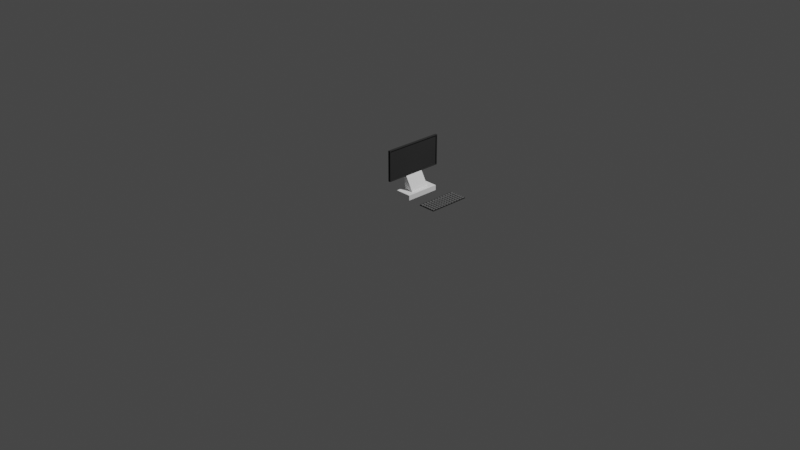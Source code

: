 # Source: computer.blend  (saved by Blender 2.92.15; exported with 4.5.12 LTS)
import bpy
from mathutils import Matrix  # noqa: F401  (used for matrix-valued properties, if any)

bpy.ops.wm.read_factory_settings(use_empty=True)
scene = bpy.context.scene
scene.name = 'Scene'

# ---- collections
col_collection = bpy.data.collections.new('Collection'); scene.collection.children.link(col_collection)

# ---- materials (node trees are filled in below, after node groups)
mat_material_001 = bpy.data.materials.new('Material.001')
mat_material_001.alpha_threshold = 0.0
mat_material_001.use_transparent_shadow = False
mat_material_001.diffuse_color = (0.9998, 0.9998, 0.9998, 1.0)
mat_material_001.roughness = 0.5
mat_material_001.line_color = (0.0, 0.0, 0.0, 1.0)
mat_light_black = bpy.data.materials.new('light black')
mat_light_black.alpha_threshold = 0.0
mat_light_black.use_transparent_shadow = False
mat_light_black.roughness = 0.5
mat_black = bpy.data.materials.new('Black')
mat_black.alpha_threshold = 0.0
mat_black.use_transparent_shadow = False
mat_black.roughness = 0.5
mat_dark_white = bpy.data.materials.new('Dark white')
mat_dark_white.alpha_threshold = 0.0
mat_dark_white.use_transparent_shadow = False
mat_dark_white.roughness = 0.5

# ---- material node trees
mat_light_black.use_nodes = True; mat_light_black.node_tree.nodes.clear()
_N = mat_light_black.node_tree.nodes; _L = mat_light_black.node_tree.links
n0 = _N.new('ShaderNodeOutputMaterial'); n0.name = 'Material Output'; n0.location = (300, 300)
n1 = _N.new('ShaderNodeBsdfDiffuse'); n1.name = 'Diffuse BSDF'; n1.location = (10, 300)
n1.inputs[0].default_value = (0.03967, 0.03967, 0.03967, 1.0)
_L.new(n1.outputs[0], n0.inputs[0])
n0.is_active_output = True
mat_black.use_nodes = True; mat_black.node_tree.nodes.clear()
_N = mat_black.node_tree.nodes; _L = mat_black.node_tree.links
n0 = _N.new('ShaderNodeOutputMaterial'); n0.name = 'Material Output'; n0.location = (300, 300)
n1 = _N.new('ShaderNodeBsdfDiffuse'); n1.name = 'Diffuse BSDF'; n1.location = (10, 300)
n1.inputs[0].default_value = (0.009017, 0.009017, 0.009017, 1.0)
_L.new(n1.outputs[0], n0.inputs[0])
n0.is_active_output = True
mat_dark_white.use_nodes = True; mat_dark_white.node_tree.nodes.clear()
_N = mat_dark_white.node_tree.nodes; _L = mat_dark_white.node_tree.links
n0 = _N.new('ShaderNodeOutputMaterial'); n0.name = 'Material Output'; n0.location = (300, 300)
n1 = _N.new('ShaderNodeBsdfDiffuse'); n1.name = 'Diffuse BSDF'; n1.location = (10, 300)
n1.inputs[0].default_value = (0.1303, 0.1303, 0.1303, 1.0)
_L.new(n1.outputs[0], n0.inputs[0])
n0.is_active_output = True

# ---- world
world_world = bpy.data.worlds.new('World'); scene.world = world_world
world_world.use_nodes = True; world_world.node_tree.nodes.clear()
_N = world_world.node_tree.nodes; _L = world_world.node_tree.links
n0 = _N.new('ShaderNodeOutputWorld'); n0.name = 'World Output'; n0.location = (300, 300)
n1 = _N.new('ShaderNodeBackground'); n1.name = 'Background'; n1.location = (10, 300)
n1.inputs[0].default_value = (0.05088, 0.05088, 0.05088, 1.0)
_L.new(n1.outputs[0], n0.inputs[0])
n0.is_active_output = True
world_world.color = (0.05088, 0.05088, 0.05088)
world_world.use_sun_shadow = False
world_world.sun_shadow_jitter_overblur = 0.0

# ---- cameras
cam_camera = bpy.data.cameras.new('Camera')
cam_camera.clip_end = 100.0
cam_camera.ortho_scale = 7.314

# ---- lights
light_light = bpy.data.lights.new('Light', 'POINT')
light_light.transmission_factor = 0.0
light_light.energy = 1000.0
light_light.shadow_soft_size = 0.1
light_light.shadow_maximum_resolution = 0.006
light_light.use_absolute_resolution = True

# ---- meshes
me_cube_003 = bpy.data.meshes.new('Cube.003')
me_cube_003.from_pydata([(-1.0, -1.0, -1.0), (-1.0, -1.0, 1.0), (-1.0, 1.0, -1.0), (-1.0, 1.0, 1.0), (1.0, -1.0, -1.0), (1.0, -1.0, 1.0), (1.0, 1.0, -1.0), (1.0, 1.0, 1.0), (-0.5714, -0.5714, 1.0), (-0.5714, 0.5714, 1.0), (0.5714, -0.5714, 1.0), (0.5714, 0.5714, 1.0), (-0.5714, 0.4202, 6.474), (-0.5714, 0.7118, 6.474), (0.5714, 0.4202, 6.474), (0.5714, 0.7118, 6.474), (-1.704, 0.4202, 6.732), (-1.754, 0.7118, 6.474), (1.695, 0.4202, 6.732), (1.746, 0.7118, 6.474), (-1.704, 0.4202, 18.27), (-1.754, 0.7118, 18.53), (1.695, 0.4202, 18.27), (1.746, 0.7118, 18.53), (1.746, 0.4202, 6.474), (-1.754, 0.4202, 6.474), (1.746, 0.4202, 18.53), (-1.754, 0.4202, 18.53), (1.695, 0.5142, 6.732), (-1.704, 0.5142, 6.732), (1.695, 0.5142, 18.27), (-1.704, 0.5142, 18.27)], [], [(0, 1, 3, 2), (2, 3, 7, 6), (6, 7, 5, 4), (4, 5, 1, 0), (2, 6, 4, 0), (1, 5, 10, 8), (8, 10, 14, 12), (5, 7, 11, 10), (7, 3, 9, 11), (3, 1, 8, 9), (15, 13, 17, 19), (9, 8, 12, 13), (11, 9, 13, 15), (10, 11, 15, 14), (19, 17, 21, 23), (14, 15, 19, 24), (12, 14, 24, 25), (13, 12, 25, 17), (23, 21, 27, 26), (24, 19, 23, 26), (22, 20, 31, 30), (17, 25, 27, 21), (18, 16, 25, 24), (20, 22, 26, 27), (22, 18, 24, 26), (16, 20, 27, 25), (29, 28, 30, 31), (18, 22, 30, 28), (20, 16, 29, 31), (16, 18, 28, 29)])
me_cube_003.polygons.foreach_set('material_index', [0, 0, 0, 0, 0, 0, 0, 0, 0, 0, 0, 0, 0, 0, 1, 1, 0, 1, 1, 1, 1, 1, 1, 1, 1, 1, 1, 1, 1, 1])
me_cube_003.materials.append(mat_material_001)
me_cube_003.materials.append(mat_light_black)
me_cube_003.use_remesh_preserve_volume = False
me_cube_003.use_remesh_preserve_attributes = False
me_cube_003.use_mirror_vertex_groups = False
me_cube_003.update()
me_plane = bpy.data.meshes.new('Plane')
me_plane.from_pydata([(-1.0, -1.0, 0.0), (1.0, -1.0, 0.0), (-1.0, 1.0, 0.0), (1.0, 1.0, 0.0), (-1.0, 0.8333, 0.0), (-1.0, 0.6667, 0.0), (-1.0, 0.5, 0.0), (-1.0, 0.3333, 0.0), (-1.0, 0.1667, 0.0), (-1.0, -7.451e-08, 0.0), (-1.0, -0.1667, 0.0), (-1.0, -0.3333, 0.0), (-1.0, -0.5, 0.0), (-1.0, -0.6667, 0.0), (-1.0, -0.8333, 0.0), (1.0, -0.8333, 0.0), (1.0, -0.6667, 0.0), (1.0, -0.5, 0.0), (1.0, -0.3333, 0.0), (1.0, -0.1667, 0.0), (1.0, 7.451e-08, 0.0), (1.0, 0.1667, 0.0), (1.0, 0.3333, 0.0), (1.0, 0.5, 0.0), (1.0, 0.6667, 0.0), (1.0, 0.8333, 0.0), (-0.622, -1.0, 0.0), (-0.2886, -1.0, 0.0), (0.04472, -1.0, 0.0), (0.378, -1.0, 0.0), (0.7114, -1.0, 0.0), (0.7114, 1.0, 0.0), (0.378, 1.0, 0.0), (0.04472, 1.0, 0.0), (-0.2886, 1.0, 0.0), (-0.622, 1.0, 0.0), (0.7671, 0.8551, 0.0), (0.9443, 0.8551, 0.0), (0.9443, 0.9783, 0.0), (0.7671, 0.9783, 0.0), (0.7671, -0.9783, 0.0), (0.9443, -0.9783, 0.0), (0.9443, -0.8551, 0.0), (0.7671, -0.8551, 0.0), (0.7671, -0.8116, 0.0), (0.9443, -0.8116, 0.0), (0.9443, -0.6884, 0.0), (0.7671, -0.6884, 0.0), (0.7671, -0.6449, 0.0), (0.9443, -0.6449, 0.0), (0.9443, -0.5217, 0.0), (0.7671, -0.5217, 0.0), (0.7671, -0.4783, 0.0), (0.9443, -0.4783, 0.0), (0.9443, -0.3551, 0.0), (0.7671, -0.3551, 0.0), (0.7671, -0.3116, 0.0), (0.9443, -0.3116, 0.0), (0.9443, -0.1884, 0.0), (0.7671, -0.1884, 0.0), (0.7671, -0.1449, 0.0), (0.9443, -0.1449, 0.0), (0.9443, -0.02172, 0.0), (0.7671, -0.02172, 0.0), (0.7671, 0.02172, 0.0), (0.9443, 0.02172, 0.0), (0.9443, 0.1449, 0.0), (0.7671, 0.1449, 0.0), (0.7671, 0.1884, 0.0), (0.9443, 0.1884, 0.0), (0.9443, 0.3116, 0.0), (0.7671, 0.3116, 0.0), (0.7671, 0.3551, 0.0), (0.9443, 0.3551, 0.0), (0.9443, 0.4783, 0.0), (0.7671, 0.4783, 0.0), (0.7671, 0.5217, 0.0), (0.9443, 0.5217, 0.0), (0.9443, 0.6449, 0.0), (0.7671, 0.6449, 0.0), (0.7671, 0.6884, 0.0), (0.9443, 0.6884, 0.0), (0.9443, 0.8116, 0.0), (0.7671, 0.8116, 0.0), (-0.9319, 0.6884, 0.0), (-0.69, 0.6884, 0.0), (-0.69, 0.8116, 0.0), (-0.9319, 0.8116, 0.0), (-0.5601, 0.6884, 0.0), (-0.3505, 0.6884, 0.0), (-0.3505, 0.8116, 0.0), (-0.5601, 0.8116, 0.0), (-0.2267, 0.6884, 0.0), (-0.01716, 0.6884, 0.0), (-0.01716, 0.8116, 0.0), (-0.2267, 0.8116, 0.0), (0.1066, 0.6884, 0.0), (0.3162, 0.6884, 0.0), (0.3162, 0.8116, 0.0), (0.1066, 0.8116, 0.0), (0.4399, 0.6884, 0.0), (0.6495, 0.6884, 0.0), (0.6495, 0.8116, 0.0), (0.4399, 0.8116, 0.0), (-0.9319, 0.5217, 0.0), (-0.69, 0.5217, 0.0), (-0.69, 0.6449, 0.0), (-0.9319, 0.6449, 0.0), (-0.5601, 0.5217, 0.0), (-0.3505, 0.5217, 0.0), (-0.3505, 0.6449, 0.0), (-0.5601, 0.6449, 0.0), (-0.2267, 0.5217, 0.0), (-0.01716, 0.5217, 0.0), (-0.01716, 0.6449, 0.0), (-0.2267, 0.6449, 0.0), (0.1066, 0.5217, 0.0), (0.3162, 0.5217, 0.0), (0.3162, 0.6449, 0.0), (0.1066, 0.6449, 0.0), (0.4399, 0.5217, 0.0), (0.6495, 0.5217, 0.0), (0.6495, 0.6449, 0.0), (0.4399, 0.6449, 0.0), (-0.9319, 0.3551, 0.0), (-0.69, 0.3551, 0.0), (-0.69, 0.4783, 0.0), (-0.9319, 0.4783, 0.0), (-0.5601, 0.3551, 0.0), (-0.3505, 0.3551, 0.0), (-0.3505, 0.4783, 0.0), (-0.5601, 0.4783, 0.0), (-0.2267, 0.3551, 0.0), (-0.01716, 0.3551, 0.0), (-0.01716, 0.4783, 0.0), (-0.2267, 0.4783, 0.0), (0.1066, 0.3551, 0.0), (0.3162, 0.3551, 0.0), (0.3162, 0.4783, 0.0), (0.1066, 0.4783, 0.0), (0.4399, 0.3551, 0.0), (0.6495, 0.3551, 0.0), (0.6495, 0.4783, 0.0), (0.4399, 0.4783, 0.0), (-0.9319, 0.1884, 0.0), (-0.69, 0.1884, 0.0), (-0.69, 0.3116, 0.0), (-0.9319, 0.3116, 0.0), (-0.5601, 0.1884, 0.0), (-0.3505, 0.1884, 0.0), (-0.3505, 0.3116, 0.0), (-0.5601, 0.3116, 0.0), (-0.2267, 0.1884, 0.0), (-0.01716, 0.1884, 0.0), (-0.01716, 0.3116, 0.0), (-0.2267, 0.3116, 0.0), (0.1066, 0.1884, 0.0), (0.3162, 0.1884, 0.0), (0.3162, 0.3116, 0.0), (0.1066, 0.3116, 0.0), (0.4399, 0.1884, 0.0), (0.6495, 0.1884, 0.0), (0.6495, 0.3116, 0.0), (0.4399, 0.3116, 0.0), (-0.9319, 0.02172, 0.0), (-0.69, 0.02172, 0.0), (-0.69, 0.1449, 0.0), (-0.9319, 0.1449, 0.0), (-0.5601, 0.02172, 0.0), (-0.3505, 0.02172, 0.0), (-0.3505, 0.1449, 0.0), (-0.5601, 0.1449, 0.0), (-0.2267, 0.02172, 0.0), (-0.01716, 0.02172, 0.0), (-0.01716, 0.1449, 0.0), (-0.2267, 0.1449, 0.0), (0.1066, 0.02172, 0.0), (0.3162, 0.02172, 0.0), (0.3162, 0.1449, 0.0), (0.1066, 0.1449, 0.0), (0.4399, 0.02172, 0.0), (0.6495, 0.02172, 0.0), (0.6495, 0.1449, 0.0), (0.4399, 0.1449, 0.0), (-0.9319, -0.1449, 0.0), (-0.69, -0.1449, 0.0), (-0.69, -0.02172, 0.0), (-0.9319, -0.02172, 0.0), (-0.5601, -0.1449, 0.0), (-0.3505, -0.1449, 0.0), (-0.3505, -0.02172, 0.0), (-0.5601, -0.02172, 0.0), (-0.2267, -0.1449, 0.0), (-0.01716, -0.1449, 0.0), (-0.01716, -0.02172, 0.0), (-0.2267, -0.02172, 0.0), (0.1066, -0.1449, 0.0), (0.3162, -0.1449, 0.0), (0.3162, -0.02172, 0.0), (0.1066, -0.02172, 0.0), (0.4399, -0.1449, 0.0), (0.6495, -0.1449, 0.0), (0.6495, -0.02172, 0.0), (0.4399, -0.02172, 0.0), (-0.9319, -0.3116, 0.0), (-0.69, -0.3116, 0.0), (-0.69, -0.1884, 0.0), (-0.9319, -0.1884, 0.0), (-0.5601, -0.3116, 0.0), (-0.3505, -0.3116, 0.0), (-0.3505, -0.1884, 0.0), (-0.5601, -0.1884, 0.0), (-0.2267, -0.3116, 0.0), (-0.01716, -0.3116, 0.0), (-0.01716, -0.1884, 0.0), (-0.2267, -0.1884, 0.0), (0.1066, -0.3116, 0.0), (0.3162, -0.3116, 0.0), (0.3162, -0.1884, 0.0), (0.1066, -0.1884, 0.0), (0.4399, -0.3116, 0.0), (0.6495, -0.3116, 0.0), (0.6495, -0.1884, 0.0), (0.4399, -0.1884, 0.0), (-0.9319, -0.4783, 0.0), (-0.69, -0.4783, 0.0), (-0.69, -0.3551, 0.0), (-0.9319, -0.3551, 0.0), (-0.5601, -0.4783, 0.0), (-0.3505, -0.4783, 0.0), (-0.3505, -0.3551, 0.0), (-0.5601, -0.3551, 0.0), (-0.2267, -0.4783, 0.0), (-0.01716, -0.4783, 0.0), (-0.01716, -0.3551, 0.0), (-0.2267, -0.3551, 0.0), (0.1066, -0.4783, 0.0), (0.3162, -0.4783, 0.0), (0.3162, -0.3551, 0.0), (0.1066, -0.3551, 0.0), (0.4399, -0.4783, 0.0), (0.6495, -0.4783, 0.0), (0.6495, -0.3551, 0.0), (0.4399, -0.3551, 0.0), (-0.9319, -0.6449, 0.0), (-0.69, -0.6449, 0.0), (-0.69, -0.5217, 0.0), (-0.9319, -0.5217, 0.0), (-0.5601, -0.6449, 0.0), (-0.3505, -0.6449, 0.0), (-0.3505, -0.5217, 0.0), (-0.5601, -0.5217, 0.0), (-0.2267, -0.6449, 0.0), (-0.01716, -0.6449, 0.0), (-0.01716, -0.5217, 0.0), (-0.2267, -0.5217, 0.0), (0.1066, -0.6449, 0.0), (0.3162, -0.6449, 0.0), (0.3162, -0.5217, 0.0), (0.1066, -0.5217, 0.0), (0.4399, -0.6449, 0.0), (0.6495, -0.6449, 0.0), (0.6495, -0.5217, 0.0), (0.4399, -0.5217, 0.0), (-0.9319, -0.8116, 0.0), (-0.69, -0.8116, 0.0), (-0.69, -0.6884, 0.0), (-0.9319, -0.6884, 0.0), (-0.5601, -0.8116, 0.0), (-0.3505, -0.8116, 0.0), (-0.3505, -0.6884, 0.0), (-0.5601, -0.6884, 0.0), (-0.2267, -0.8116, 0.0), (-0.01716, -0.8116, 0.0), (-0.01716, -0.6884, 0.0), (-0.2267, -0.6884, 0.0), (0.1066, -0.8116, 0.0), (0.3162, -0.8116, 0.0), (0.3162, -0.6884, 0.0), (0.1066, -0.6884, 0.0), (0.4399, -0.8116, 0.0), (0.6495, -0.8116, 0.0), (0.6495, -0.6884, 0.0), (0.4399, -0.6884, 0.0), (-0.9319, -0.9783, 0.0), (-0.69, -0.9783, 0.0), (-0.69, -0.8551, 0.0), (-0.9319, -0.8551, 0.0), (-0.5601, -0.9783, 0.0), (-0.3505, -0.9783, 0.0), (-0.3505, -0.8551, 0.0), (-0.5601, -0.8551, 0.0), (-0.2267, -0.9783, 0.0), (-0.01716, -0.9783, 0.0), (-0.01716, -0.8551, 0.0), (-0.2267, -0.8551, 0.0), (0.1066, -0.9783, 0.0), (0.3162, -0.9783, 0.0), (0.3162, -0.8551, 0.0), (0.1066, -0.8551, 0.0), (0.4399, -0.9783, 0.0), (0.6495, -0.9783, 0.0), (0.6495, -0.8551, 0.0), (0.4399, -0.8551, 0.0), (-0.9319, 0.8551, 0.0), (-0.69, 0.8551, 0.0), (-0.69, 0.9783, 0.0), (-0.9319, 0.9783, 0.0), (-0.5601, 0.8551, 0.0), (-0.3505, 0.8551, 0.0), (-0.3505, 0.9783, 0.0), (-0.5601, 0.9783, 0.0), (-0.2267, 0.8551, 0.0), (-0.01716, 0.8551, 0.0), (-0.01716, 0.9783, 0.0), (-0.2267, 0.9783, 0.0), (0.1066, 0.8551, 0.0), (0.3162, 0.8551, 0.0), (0.3162, 0.9783, 0.0), (0.1066, 0.9783, 0.0), (0.4399, 0.8551, 0.0), (0.6495, 0.8551, 0.0), (0.6495, 0.9783, 0.0), (0.4399, 0.9783, 0.0), (-0.8906, -0.8551, 0.04805), (-0.8906, -0.9783, 0.04805), (0.7671, -0.9783, 0.04805), (0.9443, -0.9783, 0.04805), (0.9443, 0.8551, 0.04805), (0.9443, 0.9783, 0.04805), (-0.7313, 0.9783, 0.04805), (-0.8906, 0.9783, 0.04805), (-0.8906, 0.8551, 0.04805), (-0.8906, 0.8116, 0.04805), (-0.8906, 0.6884, 0.04805), (-0.8906, 0.6449, 0.04805), (-0.8906, 0.5217, 0.04805), (-0.8906, 0.4783, 0.04805), (-0.8906, 0.3551, 0.04805), (-0.8906, 0.3116, 0.04805), (-0.8906, 0.1884, 0.04805), (-0.8906, 0.1449, 0.04805), (-0.8906, 0.02172, 0.04805), (-0.8906, -0.02172, 0.04805), (-0.8906, -0.1449, 0.04805), (-0.8906, -0.1884, 0.04805), (-0.8906, -0.3116, 0.04805), (-0.8906, -0.3551, 0.04805), (-0.8906, -0.4783, 0.04805), (-0.8906, -0.5217, 0.04805), (-0.8906, -0.6449, 0.04805), (-0.8906, -0.6884, 0.04805), (-0.8906, -0.8116, 0.04805), (0.9443, -0.8551, 0.04805), (0.9443, -0.8116, 0.04805), (0.9443, -0.6884, 0.04805), (0.9443, -0.6449, 0.04805), (0.9443, -0.5217, 0.04805), (0.9443, -0.4783, 0.04805), (0.9443, -0.3551, 0.04805), (0.9443, -0.3116, 0.04805), (0.9443, -0.1884, 0.04805), (0.9443, -0.1449, 0.04805), (0.9443, -0.02172, 0.04805), (0.9443, 0.02172, 0.04805), (0.9443, 0.1449, 0.04805), (0.9443, 0.1884, 0.04805), (0.9443, 0.3116, 0.04805), (0.9443, 0.3551, 0.04805), (0.9443, 0.4783, 0.04805), (0.9443, 0.5217, 0.04805), (0.9443, 0.6449, 0.04805), (0.9443, 0.6884, 0.04805), (0.9443, 0.8116, 0.04805), (-0.7313, -0.9783, 0.04805), (-0.5601, -0.9783, 0.04805), (-0.3505, -0.9783, 0.04805), (-0.2267, -0.9783, 0.04805), (-0.01716, -0.9783, 0.04805), (0.1066, -0.9783, 0.04805), (0.3162, -0.9783, 0.04805), (0.4399, -0.9783, 0.04805), (0.6495, -0.9783, 0.04805), (0.7671, 0.9783, 0.04805), (0.6495, 0.9783, 0.04805), (0.4399, 0.9783, 0.04805), (0.3162, 0.9783, 0.04805), (0.1066, 0.9783, 0.04805), (-0.01716, 0.9783, 0.04805), (-0.2267, 0.9783, 0.04805), (-0.3505, 0.9783, 0.04805), (-0.5601, 0.9783, 0.04805), (0.7671, 0.8551, 0.04805), (0.7671, -0.8551, 0.04805), (0.7671, -0.8116, 0.04805), (0.7671, -0.6884, 0.04805), (0.7671, -0.6449, 0.04805), (0.7671, -0.5217, 0.04805), (0.7671, -0.4783, 0.04805), (0.7671, -0.3551, 0.04805), (0.7671, -0.3116, 0.04805), (0.7671, -0.1884, 0.04805), (0.7671, -0.1449, 0.04805), (0.7671, -0.02172, 0.04805), (0.7671, 0.02172, 0.04805), (0.7671, 0.1449, 0.04805), (0.7671, 0.1884, 0.04805), (0.7671, 0.3116, 0.04805), (0.7671, 0.3551, 0.04805), (0.7671, 0.4783, 0.04805), (0.7671, 0.5217, 0.04805), (0.7671, 0.6449, 0.04805), (0.7671, 0.6884, 0.04805), (0.7671, 0.8116, 0.04805), (-0.7313, 0.6884, 0.04805), (-0.7313, 0.8116, 0.04805), (-0.3505, 0.6884, 0.04805), (-0.5601, 0.6884, 0.04805), (-0.5601, 0.8116, 0.04805), (-0.3505, 0.8116, 0.04805), (-0.01716, 0.6884, 0.04805), (-0.2267, 0.6884, 0.04805), (-0.2267, 0.8116, 0.04805), (-0.01716, 0.8116, 0.04805), (0.3162, 0.6884, 0.04805), (0.1066, 0.6884, 0.04805), (0.1066, 0.8116, 0.04805), (0.3162, 0.8116, 0.04805), (0.6495, 0.6884, 0.04805), (0.4399, 0.6884, 0.04805), (0.4399, 0.8116, 0.04805), (0.6495, 0.8116, 0.04805), (-0.7313, 0.5217, 0.04805), (-0.7313, 0.6449, 0.04805), (-0.3505, 0.5217, 0.04805), (-0.5601, 0.5217, 0.04805), (-0.5601, 0.6449, 0.04805), (-0.3505, 0.6449, 0.04805), (-0.01716, 0.5217, 0.04805), (-0.2267, 0.5217, 0.04805), (-0.2267, 0.6449, 0.04805), (-0.01716, 0.6449, 0.04805), (0.3162, 0.5217, 0.04805), (0.1066, 0.5217, 0.04805), (0.1066, 0.6449, 0.04805), (0.3162, 0.6449, 0.04805), (0.6495, 0.5217, 0.04805), (0.4399, 0.5217, 0.04805), (0.4399, 0.6449, 0.04805), (0.6495, 0.6449, 0.04805), (-0.7313, 0.3551, 0.04805), (-0.7313, 0.4783, 0.04805), (-0.3505, 0.3551, 0.04805), (-0.5601, 0.3551, 0.04805), (-0.5601, 0.4783, 0.04805), (-0.3505, 0.4783, 0.04805), (-0.01716, 0.3551, 0.04805), (-0.2267, 0.3551, 0.04805), (-0.2267, 0.4783, 0.04805), (-0.01716, 0.4783, 0.04805), (0.3162, 0.3551, 0.04805), (0.1066, 0.3551, 0.04805), (0.1066, 0.4783, 0.04805), (0.3162, 0.4783, 0.04805), (0.6495, 0.3551, 0.04805), (0.4399, 0.3551, 0.04805), (0.4399, 0.4783, 0.04805), (0.6495, 0.4783, 0.04805), (-0.7313, 0.1884, 0.04805), (-0.7313, 0.3116, 0.04805), (-0.3505, 0.1884, 0.04805), (-0.5601, 0.1884, 0.04805), (-0.5601, 0.3116, 0.04805), (-0.3505, 0.3116, 0.04805), (-0.01716, 0.1884, 0.04805), (-0.2267, 0.1884, 0.04805), (-0.2267, 0.3116, 0.04805), (-0.01716, 0.3116, 0.04805), (0.3162, 0.1884, 0.04805), (0.1066, 0.1884, 0.04805), (0.1066, 0.3116, 0.04805), (0.3162, 0.3116, 0.04805), (0.6495, 0.1884, 0.04805), (0.4399, 0.1884, 0.04805), (0.4399, 0.3116, 0.04805), (0.6495, 0.3116, 0.04805), (-0.7313, 0.02172, 0.04805), (-0.7313, 0.1449, 0.04805), (-0.3505, 0.02172, 0.04805), (-0.5601, 0.02172, 0.04805), (-0.5601, 0.1449, 0.04805), (-0.3505, 0.1449, 0.04805), (-0.01716, 0.02172, 0.04805), (-0.2267, 0.02172, 0.04805), (-0.2267, 0.1449, 0.04805), (-0.01716, 0.1449, 0.04805), (0.3162, 0.02172, 0.04805), (0.1066, 0.02172, 0.04805), (0.1066, 0.1449, 0.04805), (0.3162, 0.1449, 0.04805), (0.6495, 0.02172, 0.04805), (0.4399, 0.02172, 0.04805), (0.4399, 0.1449, 0.04805), (0.6495, 0.1449, 0.04805), (-0.7313, -0.1449, 0.04805), (-0.7313, -0.02172, 0.04805), (-0.3505, -0.1449, 0.04805), (-0.5601, -0.1449, 0.04805), (-0.5601, -0.02172, 0.04805), (-0.3505, -0.02172, 0.04805), (-0.01716, -0.1449, 0.04805), (-0.2267, -0.1449, 0.04805), (-0.2267, -0.02172, 0.04805), (-0.01716, -0.02172, 0.04805), (0.3162, -0.1449, 0.04805), (0.1066, -0.1449, 0.04805), (0.1066, -0.02172, 0.04805), (0.3162, -0.02172, 0.04805), (0.6495, -0.1449, 0.04805), (0.4399, -0.1449, 0.04805), (0.4399, -0.02172, 0.04805), (0.6495, -0.02172, 0.04805), (-0.7313, -0.3116, 0.04805), (-0.7313, -0.1884, 0.04805), (-0.3505, -0.3116, 0.04805), (-0.5601, -0.3116, 0.04805), (-0.5601, -0.1884, 0.04805), (-0.3505, -0.1884, 0.04805), (-0.01716, -0.3116, 0.04805), (-0.2267, -0.3116, 0.04805), (-0.2267, -0.1884, 0.04805), (-0.01716, -0.1884, 0.04805), (0.3162, -0.3116, 0.04805), (0.1066, -0.3116, 0.04805), (0.1066, -0.1884, 0.04805), (0.3162, -0.1884, 0.04805), (0.6495, -0.3116, 0.04805), (0.4399, -0.3116, 0.04805), (0.4399, -0.1884, 0.04805), (0.6495, -0.1884, 0.04805), (-0.7313, -0.4783, 0.04805), (-0.7313, -0.3551, 0.04805), (-0.3505, -0.4783, 0.04805), (-0.5601, -0.4783, 0.04805), (-0.5601, -0.3551, 0.04805), (-0.3505, -0.3551, 0.04805), (-0.01716, -0.4783, 0.04805), (-0.2267, -0.4783, 0.04805), (-0.2267, -0.3551, 0.04805), (-0.01716, -0.3551, 0.04805), (0.3162, -0.4783, 0.04805), (0.1066, -0.4783, 0.04805), (0.1066, -0.3551, 0.04805), (0.3162, -0.3551, 0.04805), (0.6495, -0.4783, 0.04805), (0.4399, -0.4783, 0.04805), (0.4399, -0.3551, 0.04805), (0.6495, -0.3551, 0.04805), (-0.7313, -0.6449, 0.04805), (-0.7313, -0.5217, 0.04805), (-0.3505, -0.6449, 0.04805), (-0.5601, -0.6449, 0.04805), (-0.5601, -0.5217, 0.04805), (-0.3505, -0.5217, 0.04805), (-0.01716, -0.6449, 0.04805), (-0.2267, -0.6449, 0.04805), (-0.2267, -0.5217, 0.04805), (-0.01716, -0.5217, 0.04805), (0.3162, -0.6449, 0.04805), (0.1066, -0.6449, 0.04805), (0.1066, -0.5217, 0.04805), (0.3162, -0.5217, 0.04805), (0.6495, -0.6449, 0.04805), (0.4399, -0.6449, 0.04805), (0.4399, -0.5217, 0.04805), (0.6495, -0.5217, 0.04805), (-0.7313, -0.8116, 0.04805), (-0.7313, -0.6884, 0.04805), (-0.3505, -0.8116, 0.04805), (-0.5601, -0.8116, 0.04805), (-0.5601, -0.6884, 0.04805), (-0.3505, -0.6884, 0.04805), (-0.01716, -0.8116, 0.04805), (-0.2267, -0.8116, 0.04805), (-0.2267, -0.6884, 0.04805), (-0.01716, -0.6884, 0.04805), (0.3162, -0.8116, 0.04805), (0.1066, -0.8116, 0.04805), (0.1066, -0.6884, 0.04805), (0.3162, -0.6884, 0.04805), (0.6495, -0.8116, 0.04805), (0.4399, -0.8116, 0.04805), (0.4399, -0.6884, 0.04805), (0.6495, -0.6884, 0.04805), (-0.7313, -0.8551, 0.04805), (-0.5601, -0.8551, 0.04805), (-0.3505, -0.8551, 0.04805), (-0.2267, -0.8551, 0.04805), (-0.01716, -0.8551, 0.04805), (0.1066, -0.8551, 0.04805), (0.3162, -0.8551, 0.04805), (0.4399, -0.8551, 0.04805), (0.6495, -0.8551, 0.04805), (-0.7313, 0.8551, 0.04805), (-0.3505, 0.8551, 0.04805), (-0.5601, 0.8551, 0.04805), (-0.01716, 0.8551, 0.04805), (-0.2267, 0.8551, 0.04805), (0.3162, 0.8551, 0.04805), (0.1066, 0.8551, 0.04805), (0.6495, 0.8551, 0.04805), (0.4399, 0.8551, 0.04805), (-0.9319, -0.8551, -0.08008), (-0.9319, -0.9783, -0.08008), (0.7671, -0.9783, -0.08008), (0.9443, -0.9783, -0.08008), (0.9443, 0.8551, -0.08008), (0.9443, 0.9783, -0.08008), (-0.69, 0.9783, -0.08008), (-0.9319, 0.9783, -0.08008), (-0.9319, 0.8551, -0.08008), (-0.9319, 0.8116, -0.08008), (-0.9319, 0.6884, -0.08008), (-0.9319, 0.6449, -0.08008), (-0.9319, 0.5217, -0.08008), (-0.9319, 0.4783, -0.08008), (-0.9319, 0.3551, -0.08008), (-0.9319, 0.3116, -0.08008), (-0.9319, 0.1884, -0.08008), (-0.9319, 0.1449, -0.08008), (-0.9319, 0.02172, -0.08008), (-0.9319, -0.02172, -0.08008), (-0.9319, -0.1449, -0.08008), (-0.9319, -0.1884, -0.08008), (-0.9319, -0.3116, -0.08008), (-0.9319, -0.3551, -0.08008), (-0.9319, -0.4783, -0.08008), (-0.9319, -0.5217, -0.08008), (-0.9319, -0.6449, -0.08008), (-0.9319, -0.6884, -0.08008), (-0.9319, -0.8116, -0.08008), (0.9443, -0.8551, -0.08008), (0.9443, -0.8116, -0.08008), (0.9443, -0.6884, -0.08008), (0.9443, -0.6449, -0.08008), (0.9443, -0.5217, -0.08008), (0.9443, -0.4783, -0.08008), (0.9443, -0.3551, -0.08008), (0.9443, -0.3116, -0.08008), (0.9443, -0.1884, -0.08008), (0.9443, -0.1449, -0.08008), (0.9443, -0.02172, -0.08008), (0.9443, 0.02172, -0.08008), (0.9443, 0.1449, -0.08008), (0.9443, 0.1884, -0.08008), (0.9443, 0.3116, -0.08008), (0.9443, 0.3551, -0.08008), (0.9443, 0.4783, -0.08008), (0.9443, 0.5217, -0.08008), (0.9443, 0.6449, -0.08008), (0.9443, 0.6884, -0.08008), (0.9443, 0.8116, -0.08008), (-0.622, -0.8333, -0.08008), (-1.0, -0.8333, -0.08008), (-0.622, -0.6667, -0.08008), (-1.0, -0.6667, -0.08008), (-0.622, -0.5, -0.08008), (-1.0, -0.5, -0.08008), (-0.622, -0.3333, -0.08008), (-1.0, -0.3333, -0.08008), (-0.622, -0.1667, -0.08008), (-1.0, -0.1667, -0.08008), (-0.622, -4.634e-08, -0.08008), (-1.0, -7.451e-08, -0.08008), (-0.622, 0.1667, -0.08008), (-1.0, 0.1667, -0.08008), (-0.622, 0.3333, -0.08008), (-1.0, 0.3333, -0.08008), (-0.622, 0.5, -0.08008), (-1.0, 0.5, -0.08008), (-0.622, 0.6667, -0.08008), (-1.0, 0.6667, -0.08008), (-0.622, 0.8333, -0.08008), (-1.0, 0.8333, -0.08008), (-0.69, -0.9783, -0.08008), (-0.5601, -0.9783, -0.08008), (-0.3505, -0.9783, -0.08008), (-0.2267, -0.9783, -0.08008), (-0.01716, -0.9783, -0.08008), (0.1066, -0.9783, -0.08008), (0.3162, -0.9783, -0.08008), (0.4399, -0.9783, -0.08008), (0.6495, -0.9783, -0.08008), (0.7671, 0.9783, -0.08008), (0.6495, 0.9783, -0.08008), (0.4399, 0.9783, -0.08008), (0.3162, 0.9783, -0.08008), (0.1066, 0.9783, -0.08008), (-0.01716, 0.9783, -0.08008), (-0.2267, 0.9783, -0.08008), (-0.3505, 0.9783, -0.08008), (-0.5601, 0.9783, -0.08008), (1.0, -0.8333, -0.08008), (0.7114, -0.8333, -0.08008), (0.378, -0.8333, -0.08008), (0.04472, -0.8333, -0.08008), (-0.2886, -0.8333, -0.08008), (1.0, -0.6667, -0.08008), (0.7114, -0.6667, -0.08008), (0.378, -0.6667, -0.08008), (0.04472, -0.6667, -0.08008), (-0.2886, -0.6667, -0.08008), (1.0, -0.5, -0.08008), (0.7114, -0.5, -0.08008), (0.378, -0.5, -0.08008), (0.04472, -0.5, -0.08008), (-0.2886, -0.5, -0.08008), (1.0, -0.3333, -0.08008), (0.7114, -0.3333, -0.08008), (0.378, -0.3333, -0.08008), (0.04472, -0.3333, -0.08008), (-0.2886, -0.3333, -0.08008), (1.0, -0.1667, -0.08008), (0.7114, -0.1667, -0.08008), (0.378, -0.1667, -0.08008), (0.04472, -0.1667, -0.08008), (-0.2886, -0.1667, -0.08008), (1.0, 7.451e-08, -0.08008), (0.7114, 5.3e-08, -0.08008), (0.378, 2.817e-08, -0.08008), (0.04472, 3.332e-09, -0.08008), (-0.2886, -2.15e-08, -0.08008), (1.0, 0.1667, -0.08008), (0.7114, 0.1667, -0.08008), (0.378, 0.1667, -0.08008), (0.04472, 0.1667, -0.08008), (-0.2886, 0.1667, -0.08008), (1.0, 0.3333, -0.08008), (0.7114, 0.3333, -0.08008), (0.378, 0.3333, -0.08008), (0.04472, 0.3333, -0.08008), (-0.2886, 0.3333, -0.08008), (1.0, 0.5, -0.08008), (0.7114, 0.5, -0.08008), (0.378, 0.5, -0.08008), (0.04472, 0.5, -0.08008), (-0.2886, 0.5, -0.08008), (1.0, 0.6667, -0.08008), (0.7114, 0.6667, -0.08008), (0.378, 0.6667, -0.08008), (0.04472, 0.6667, -0.08008), (-0.2886, 0.6667, -0.08008), (1.0, 0.8333, -0.08008), (0.7114, 0.8333, -0.08008), (0.378, 0.8333, -0.08008), (0.04472, 0.8333, -0.08008), (-0.2886, 0.8333, -0.08008), (-0.622, -1.0, -0.08008), (-0.2886, -1.0, -0.08008), (0.04472, -1.0, -0.08008), (0.378, -1.0, -0.08008), (0.7114, -1.0, -0.08008), (-0.622, 1.0, -0.08008), (-0.2886, 1.0, -0.08008), (0.04472, 1.0, -0.08008), (0.378, 1.0, -0.08008), (0.7114, 1.0, -0.08008), (0.7671, 0.8551, -0.08008), (1.0, 1.0, -0.08008), (0.7671, -0.8551, -0.08008), (1.0, -1.0, -0.08008), (0.7671, -0.8116, -0.08008), (0.7671, -0.6884, -0.08008), (0.7671, -0.6449, -0.08008), (0.7671, -0.5217, -0.08008), (0.7671, -0.4783, -0.08008), (0.7671, -0.3551, -0.08008), (0.7671, -0.3116, -0.08008), (0.7671, -0.1884, -0.08008), (0.7671, -0.1449, -0.08008), (0.7671, -0.02172, -0.08008), (0.7671, 0.02172, -0.08008), (0.7671, 0.1449, -0.08008), (0.7671, 0.1884, -0.08008), (0.7671, 0.3116, -0.08008), (0.7671, 0.3551, -0.08008), (0.7671, 0.4783, -0.08008), (0.7671, 0.5217, -0.08008), (0.7671, 0.6449, -0.08008), (0.7671, 0.6884, -0.08008), (0.7671, 0.8116, -0.08008), (-0.69, 0.6884, -0.08008), (-0.69, 0.8116, -0.08008), (-0.3505, 0.6884, -0.08008), (-0.5601, 0.6884, -0.08008), (-0.5601, 0.8116, -0.08008), (-0.3505, 0.8116, -0.08008), (-0.01716, 0.6884, -0.08008), (-0.2267, 0.6884, -0.08008), (-0.2267, 0.8116, -0.08008), (-0.01716, 0.8116, -0.08008), (0.3162, 0.6884, -0.08008), (0.1066, 0.6884, -0.08008), (0.1066, 0.8116, -0.08008), (0.3162, 0.8116, -0.08008), (0.6495, 0.6884, -0.08008), (0.4399, 0.6884, -0.08008), (0.4399, 0.8116, -0.08008), (0.6495, 0.8116, -0.08008), (-0.69, 0.5217, -0.08008), (-0.69, 0.6449, -0.08008), (-0.3505, 0.5217, -0.08008), (-0.5601, 0.5217, -0.08008), (-0.5601, 0.6449, -0.08008), (-0.3505, 0.6449, -0.08008), (-0.01716, 0.5217, -0.08008), (-0.2267, 0.5217, -0.08008), (-0.2267, 0.6449, -0.08008), (-0.01716, 0.6449, -0.08008), (0.3162, 0.5217, -0.08008), (0.1066, 0.5217, -0.08008), (0.1066, 0.6449, -0.08008), (0.3162, 0.6449, -0.08008), (0.6495, 0.5217, -0.08008), (0.4399, 0.5217, -0.08008), (0.4399, 0.6449, -0.08008), (0.6495, 0.6449, -0.08008), (-0.69, 0.3551, -0.08008), (-0.69, 0.4783, -0.08008), (-0.3505, 0.3551, -0.08008), (-0.5601, 0.3551, -0.08008), (-0.5601, 0.4783, -0.08008), (-0.3505, 0.4783, -0.08008), (-0.01716, 0.3551, -0.08008), (-0.2267, 0.3551, -0.08008), (-0.2267, 0.4783, -0.08008), (-0.01716, 0.4783, -0.08008), (0.3162, 0.3551, -0.08008), (0.1066, 0.3551, -0.08008), (0.1066, 0.4783, -0.08008), (0.3162, 0.4783, -0.08008), (0.6495, 0.3551, -0.08008), (0.4399, 0.3551, -0.08008), (0.4399, 0.4783, -0.08008), (0.6495, 0.4783, -0.08008), (-0.69, 0.1884, -0.08008), (-0.69, 0.3116, -0.08008), (-0.3505, 0.1884, -0.08008), (-0.5601, 0.1884, -0.08008), (-0.5601, 0.3116, -0.08008), (-0.3505, 0.3116, -0.08008), (-0.01716, 0.1884, -0.08008), (-0.2267, 0.1884, -0.08008), (-0.2267, 0.3116, -0.08008), (-0.01716, 0.3116, -0.08008), (0.3162, 0.1884, -0.08008), (0.1066, 0.1884, -0.08008), (0.1066, 0.3116, -0.08008), (0.3162, 0.3116, -0.08008), (0.6495, 0.1884, -0.08008), (0.4399, 0.1884, -0.08008), (0.4399, 0.3116, -0.08008), (0.6495, 0.3116, -0.08008), (-0.69, 0.02172, -0.08008), (-0.69, 0.1449, -0.08008), (-0.3505, 0.02172, -0.08008), (-0.5601, 0.02172, -0.08008), (-0.5601, 0.1449, -0.08008), (-0.3505, 0.1449, -0.08008), (-0.01716, 0.02172, -0.08008), (-0.2267, 0.02172, -0.08008), (-0.2267, 0.1449, -0.08008), (-0.01716, 0.1449, -0.08008), (0.3162, 0.02172, -0.08008), (0.1066, 0.02172, -0.08008), (0.1066, 0.1449, -0.08008), (0.3162, 0.1449, -0.08008), (0.6495, 0.02172, -0.08008), (0.4399, 0.02172, -0.08008), (0.4399, 0.1449, -0.08008), (0.6495, 0.1449, -0.08008), (-0.69, -0.1449, -0.08008), (-0.69, -0.02172, -0.08008), (-0.3505, -0.1449, -0.08008), (-0.5601, -0.1449, -0.08008), (-0.5601, -0.02172, -0.08008), (-0.3505, -0.02172, -0.08008), (-0.01716, -0.1449, -0.08008), (-0.2267, -0.1449, -0.08008), (-0.2267, -0.02172, -0.08008), (-0.01716, -0.02172, -0.08008), (0.3162, -0.1449, -0.08008), (0.1066, -0.1449, -0.08008), (0.1066, -0.02172, -0.08008), (0.3162, -0.02172, -0.08008), (0.6495, -0.1449, -0.08008), (0.4399, -0.1449, -0.08008), (0.4399, -0.02172, -0.08008), (0.6495, -0.02172, -0.08008), (-0.69, -0.3116, -0.08008), (-0.69, -0.1884, -0.08008), (-0.3505, -0.3116, -0.08008), (-0.5601, -0.3116, -0.08008), (-0.5601, -0.1884, -0.08008), (-0.3505, -0.1884, -0.08008), (-0.01716, -0.3116, -0.08008), (-0.2267, -0.3116, -0.08008), (-0.2267, -0.1884, -0.08008), (-0.01716, -0.1884, -0.08008), (0.3162, -0.3116, -0.08008), (0.1066, -0.3116, -0.08008), (0.1066, -0.1884, -0.08008), (0.3162, -0.1884, -0.08008), (0.6495, -0.3116, -0.08008), (0.4399, -0.3116, -0.08008), (0.4399, -0.1884, -0.08008), (0.6495, -0.1884, -0.08008), (-0.69, -0.4783, -0.08008), (-0.69, -0.3551, -0.08008), (-0.3505, -0.4783, -0.08008), (-0.5601, -0.4783, -0.08008), (-0.5601, -0.3551, -0.08008), (-0.3505, -0.3551, -0.08008), (-0.01716, -0.4783, -0.08008), (-0.2267, -0.4783, -0.08008), (-0.2267, -0.3551, -0.08008), (-0.01716, -0.3551, -0.08008), (0.3162, -0.4783, -0.08008), (0.1066, -0.4783, -0.08008), (0.1066, -0.3551, -0.08008), (0.3162, -0.3551, -0.08008), (0.6495, -0.4783, -0.08008), (0.4399, -0.4783, -0.08008), (0.4399, -0.3551, -0.08008), (0.6495, -0.3551, -0.08008), (-0.69, -0.6449, -0.08008), (-0.69, -0.5217, -0.08008), (-0.3505, -0.6449, -0.08008), (-0.5601, -0.6449, -0.08008), (-0.5601, -0.5217, -0.08008), (-0.3505, -0.5217, -0.08008), (-0.01716, -0.6449, -0.08008), (-0.2267, -0.6449, -0.08008), (-0.2267, -0.5217, -0.08008), (-0.01716, -0.5217, -0.08008), (0.3162, -0.6449, -0.08008), (0.1066, -0.6449, -0.08008), (0.1066, -0.5217, -0.08008), (0.3162, -0.5217, -0.08008), (0.6495, -0.6449, -0.08008), (0.4399, -0.6449, -0.08008), (0.4399, -0.5217, -0.08008), (0.6495, -0.5217, -0.08008), (-0.69, -0.8116, -0.08008), (-0.69, -0.6884, -0.08008), (-0.3505, -0.8116, -0.08008), (-0.5601, -0.8116, -0.08008), (-0.5601, -0.6884, -0.08008), (-0.3505, -0.6884, -0.08008), (-0.01716, -0.8116, -0.08008), (-0.2267, -0.8116, -0.08008), (-0.2267, -0.6884, -0.08008), (-0.01716, -0.6884, -0.08008), (0.3162, -0.8116, -0.08008), (0.1066, -0.8116, -0.08008), (0.1066, -0.6884, -0.08008), (0.3162, -0.6884, -0.08008), (0.6495, -0.8116, -0.08008), (0.4399, -0.8116, -0.08008), (0.4399, -0.6884, -0.08008), (0.6495, -0.6884, -0.08008), (-0.69, -0.8551, -0.08008), (-1.0, -1.0, -0.08008), (-0.5601, -0.8551, -0.08008), (-0.3505, -0.8551, -0.08008), (-0.2267, -0.8551, -0.08008), (-0.01716, -0.8551, -0.08008), (0.1066, -0.8551, -0.08008), (0.3162, -0.8551, -0.08008), (0.4399, -0.8551, -0.08008), (0.6495, -0.8551, -0.08008), (-0.69, 0.8551, -0.08008), (-1.0, 1.0, -0.08008), (-0.3505, 0.8551, -0.08008), (-0.5601, 0.8551, -0.08008), (-0.01716, 0.8551, -0.08008), (-0.2267, 0.8551, -0.08008), (0.3162, 0.8551, -0.08008), (0.1066, 0.8551, -0.08008), (0.6495, 0.8551, -0.08008), (0.4399, 0.8551, -0.08008)], [], [(271, 268, 579, 580), (308, 309, 604, 605), (61, 62, 363, 362), (249, 250, 563, 560), (212, 213, 528, 529), (175, 172, 493, 494), (230, 231, 544, 545), (153, 154, 477, 474), (116, 117, 442, 443), (79, 76, 410, 411), (45, 46, 355, 354), (134, 135, 458, 459), (58, 59, 401, 361), (265, 266, 577, 576), (304, 305, 603, 332), (227, 224, 348, 347), (246, 247, 349, 559), (208, 209, 524, 525), (171, 168, 489, 490), (149, 150, 473, 470), (112, 113, 438, 439), (75, 72, 408, 409), (147, 144, 340, 339), (130, 131, 454, 455), (54, 55, 399, 359), (322, 323, 385, 384), (263, 260, 573, 574), (303, 300, 381, 601), (307, 304, 332, 331), (241, 242, 557, 554), (204, 205, 522, 346), (165, 166, 487, 486), (292, 293, 378, 377), (222, 223, 538, 539), (146, 147, 339, 469), (108, 109, 434, 435), (71, 68, 406, 407), (287, 284, 325, 324), (50, 51, 397, 357), (259, 256, 569, 570), (299, 296, 379, 599), (237, 238, 553, 550), (200, 201, 518, 519), (163, 160, 483, 484), (218, 219, 534, 535), (141, 142, 467, 464), (104, 105, 432, 336), (67, 64, 404, 405), (122, 123, 448, 449), (46, 47, 395, 355), (255, 252, 565, 566), (295, 292, 377, 597), (233, 234, 549, 546), (196, 197, 514, 515), (159, 156, 479, 480), (73, 74, 369, 368), (214, 215, 530, 531), (137, 138, 463, 460), (63, 60, 402, 403), (100, 101, 428, 429), (118, 119, 444, 445), (57, 58, 361, 360), (251, 248, 561, 562), (291, 288, 375, 595), (229, 230, 545, 542), (155, 152, 475, 476), (192, 193, 510, 511), (41, 42, 353, 327), (210, 211, 526, 527), (133, 134, 459, 456), (59, 56, 400, 401), (96, 97, 424, 425), (318, 317, 987, 696), (240, 243, 933, 932), (165, 164, 630, 863), (4, 5, 681, 683), (16, 17, 712, 707), (289, 288, 685, 686), (183, 182, 880, 879), (222, 221, 913, 916), (146, 145, 845, 846), (69, 68, 783, 654), (33, 34, 763, 764), (127, 126, 828, 625), (48, 51, 774, 773), (257, 256, 946, 945), (275, 274, 962, 961), (314, 313, 985, 698), (236, 239, 929, 928), (161, 160, 860, 859), (15, 16, 707, 702), (179, 178, 876, 875), (218, 217, 909, 912), (140, 143, 843, 842), (65, 64, 781, 652), (34, 35, 762, 763), (122, 121, 823, 826), (44, 47, 772, 771), (253, 252, 942, 941), (271, 270, 958, 957), (310, 309, 983, 700), (232, 235, 925, 924), (157, 156, 856, 855), (1, 15, 702, 770), (70, 69, 654, 655), (175, 174, 872, 871), (214, 213, 905, 908), (136, 139, 839, 838), (61, 60, 779, 650), (13, 14, 663, 665), (118, 117, 819, 822), (43, 42, 641, 769), (54, 53, 646, 647), (249, 248, 938, 937), (228, 231, 921, 920), (153, 152, 852, 851), (264, 267, 639, 640), (171, 170, 868, 867), (210, 209, 901, 904), (132, 135, 835, 834), (57, 56, 777, 648), (114, 113, 815, 818), (36, 39, 693, 767), (184, 187, 631, 632), (320, 323, 695, 990), (245, 244, 638, 935), (8, 9, 673, 675), (315, 314, 698, 699), (263, 262, 952, 951), (303, 302, 980, 979), (226, 225, 917, 918), (149, 148, 848, 847), (104, 107, 623, 624), (207, 206, 900, 633), (128, 131, 831, 830), (53, 52, 775, 646), (301, 300, 691, 692), (110, 109, 811, 814), (38, 37, 616, 617), (316, 319, 697, 988), (241, 240, 932, 931), (285, 284, 613, 684), (259, 258, 948, 947), (299, 298, 978, 977), (220, 223, 915, 914), (145, 144, 628, 845), (163, 162, 862, 861), (202, 201, 895, 898), (126, 125, 827, 828), (49, 48, 773, 644), (107, 106, 810, 623), (312, 315, 699, 986), (237, 236, 928, 927), (255, 254, 944, 943), (295, 294, 976, 975), (216, 219, 911, 910), (141, 140, 842, 841), (159, 158, 858, 857), (198, 197, 891, 894), (120, 123, 825, 824), (45, 44, 771, 642), (82, 81, 660, 661), (102, 101, 805, 808), (308, 311, 701, 984), (233, 232, 924, 923), (66, 65, 652, 653), (251, 250, 940, 939), (291, 290, 974, 973), (212, 215, 907, 906), (137, 136, 838, 837), (35, 2, 982, 762), (155, 154, 854, 853), (194, 193, 887, 890), (116, 119, 821, 820), (40, 43, 769, 614), (50, 49, 644, 645), (12, 13, 665, 667), (98, 97, 801, 804), (306, 305, 981, 618), (229, 228, 920, 919), (25, 3, 768, 752), (244, 247, 637, 638), (0, 26, 757, 972), (208, 211, 903, 902), (133, 132, 834, 833), (190, 189, 883, 886), (151, 150, 850, 849), (112, 115, 817, 816), (37, 36, 767, 616), (164, 167, 629, 630), (321, 320, 990, 989), (94, 93, 797, 800), (302, 301, 692, 980), (225, 224, 636, 917), (7, 8, 675, 677), (84, 87, 621, 622), (243, 242, 934, 933), (282, 281, 967, 970), (206, 205, 899, 900), (129, 128, 830, 829), (187, 186, 882, 631), (108, 111, 813, 812), (41, 40, 614, 615), (317, 316, 988, 987), (90, 89, 793, 796), (298, 297, 690, 978), (221, 220, 914, 913), (239, 238, 930, 929), (278, 277, 963, 966), (200, 203, 897, 896), (125, 124, 626, 827), (182, 181, 877, 880), (143, 142, 844, 843), (106, 105, 809, 810), (313, 312, 986, 985), (87, 86, 792, 621), (294, 293, 688, 976), (217, 216, 910, 909), (235, 234, 926, 925), (274, 273, 959, 962), (196, 199, 893, 892), (121, 120, 824, 823), (178, 177, 873, 876), (139, 138, 840, 839), (100, 103, 807, 806), (309, 308, 984, 983), (83, 82, 661, 790), (290, 289, 686, 974), (213, 212, 906, 905), (231, 230, 922, 921), (270, 269, 955, 958), (192, 195, 889, 888), (117, 116, 820, 819), (174, 173, 869, 872), (135, 134, 836, 835), (96, 99, 803, 802), (305, 304, 620, 981), (11, 12, 667, 669), (79, 78, 659, 788), (287, 286, 971, 612), (209, 208, 902, 901), (267, 266, 954, 639), (188, 191, 885, 884), (113, 112, 816, 815), (170, 169, 865, 868), (131, 130, 832, 831), (92, 95, 799, 798), (300, 303, 979, 691), (75, 74, 657, 786), (280, 283, 969, 968), (205, 204, 634, 899), (6, 7, 677, 679), (319, 318, 696, 697), (223, 222, 916, 915), (262, 261, 949, 952), (186, 185, 881, 882), (109, 108, 812, 811), (167, 166, 864, 629), (88, 91, 795, 794), (297, 296, 689, 690), (296, 299, 977, 689), (71, 70, 655, 784), (276, 279, 965, 964), (201, 200, 896, 895), (219, 218, 912, 911), (258, 257, 945, 948), (180, 183, 879, 878), (105, 104, 624, 809), (123, 122, 826, 825), (162, 161, 859, 862), (86, 85, 791, 792), (292, 295, 975, 687), (67, 66, 653, 782), (272, 275, 961, 960), (197, 196, 892, 891), (24, 25, 752, 747), (215, 214, 908, 907), (254, 253, 941, 944), (176, 179, 875, 874), (101, 100, 806, 805), (2, 4, 683, 982), (119, 118, 822, 821), (158, 157, 855, 858), (80, 83, 790, 789), (78, 77, 658, 659), (288, 291, 973, 685), (63, 62, 651, 780), (268, 271, 957, 956), (193, 192, 888, 887), (23, 24, 747, 742), (62, 61, 650, 651), (211, 210, 904, 903), (250, 249, 937, 940), (172, 175, 871, 870), (97, 96, 802, 801), (115, 114, 818, 817), (154, 153, 851, 854), (76, 79, 788, 787), (46, 45, 642, 643), (286, 285, 684, 971), (10, 11, 669, 671), (59, 58, 649, 778), (29, 30, 761, 760), (266, 265, 953, 954), (189, 188, 884, 883), (22, 23, 742, 737), (224, 227, 635, 636), (247, 246, 936, 637), (168, 171, 867, 866), (93, 92, 798, 797), (111, 110, 814, 813), (150, 149, 847, 850), (72, 75, 786, 785), (144, 147, 627, 628), (281, 280, 968, 967), (55, 54, 647, 776), (323, 322, 694, 695), (28, 29, 760, 759), (260, 263, 951, 950), (185, 184, 632, 881), (5, 6, 679, 681), (21, 22, 737, 732), (304, 307, 619, 620), (203, 202, 898, 897), (242, 241, 931, 934), (166, 165, 863, 864), (89, 88, 794, 793), (293, 292, 687, 688), (147, 146, 846, 627), (68, 71, 784, 783), (284, 287, 612, 613), (277, 276, 964, 963), (51, 50, 645, 774), (27, 28, 759, 758), (256, 259, 947, 946), (181, 180, 878, 877), (20, 21, 732, 727), (199, 198, 894, 893), (238, 237, 927, 930), (160, 163, 861, 860), (85, 84, 622, 791), (142, 141, 841, 844), (103, 102, 808, 807), (64, 67, 782, 781), (273, 272, 960, 959), (47, 46, 643, 772), (26, 27, 758, 757), (252, 255, 943, 942), (177, 176, 874, 873), (19, 20, 727, 722), (195, 194, 890, 889), (234, 233, 923, 926), (156, 159, 857, 856), (81, 80, 789, 660), (74, 73, 656, 657), (14, 0, 972, 663), (138, 137, 837, 840), (99, 98, 804, 803), (60, 63, 780, 779), (269, 268, 956, 955), (392, 328, 329, 383), (326, 327, 353, 393), (394, 354, 355, 395), (396, 356, 357, 397), (398, 358, 359, 399), (400, 360, 361, 401), (402, 362, 363, 403), (404, 364, 365, 405), (406, 366, 367, 407), (408, 368, 369, 409), (410, 370, 371, 411), (412, 372, 373, 413), (334, 414, 415, 333), (417, 416, 419, 418), (421, 420, 423, 422), (425, 424, 427, 426), (429, 428, 431, 430), (336, 432, 433, 335), (435, 434, 437, 436), (439, 438, 441, 440), (443, 442, 445, 444), (447, 446, 449, 448), (338, 450, 451, 337), (453, 452, 455, 454), (457, 456, 459, 458), (461, 460, 463, 462), (465, 464, 467, 466), (340, 468, 469, 339), (471, 470, 473, 472), (475, 474, 477, 476), (479, 478, 481, 480), (483, 482, 485, 484), (342, 486, 487, 341), (489, 488, 491, 490), (493, 492, 495, 494), (497, 496, 499, 498), (501, 500, 503, 502), (344, 504, 505, 343), (507, 506, 509, 508), (511, 510, 513, 512), (515, 514, 517, 516), (519, 518, 521, 520), (346, 522, 523, 345), (525, 524, 527, 526), (529, 528, 531, 530), (533, 532, 535, 534), (537, 536, 539, 538), (348, 540, 541, 347), (543, 542, 545, 544), (547, 546, 549, 548), (551, 550, 553, 552), (555, 554, 557, 556), (350, 558, 559, 349), (561, 560, 563, 562), (565, 564, 567, 566), (569, 568, 571, 570), (573, 572, 575, 574), (352, 576, 577, 351), (579, 578, 581, 580), (583, 582, 585, 584), (587, 586, 589, 588), (591, 590, 593, 592), (325, 374, 594, 324), (375, 376, 596, 595), (377, 378, 598, 597), (379, 380, 600, 599), (381, 382, 602, 601), (332, 603, 330, 331), (605, 604, 390, 391), (607, 606, 388, 389), (609, 608, 386, 387), (611, 610, 384, 385), (62, 63, 403, 363), (138, 139, 462, 463), (77, 78, 371, 370), (83, 80, 412, 413), (120, 121, 446, 447), (157, 158, 481, 478), (234, 235, 548, 549), (216, 217, 532, 533), (179, 176, 497, 498), (253, 254, 567, 564), (312, 313, 606, 607), (275, 272, 583, 584), (66, 67, 405, 365), (142, 143, 466, 467), (85, 86, 415, 414), (124, 125, 450, 338), (161, 162, 485, 482), (238, 239, 552, 553), (220, 221, 536, 537), (183, 180, 501, 502), (257, 258, 571, 568), (316, 317, 608, 609), (279, 276, 587, 588), (40, 41, 327, 326), (70, 71, 407, 367), (296, 297, 380, 379), (91, 88, 417, 418), (128, 129, 452, 453), (166, 167, 341, 487), (242, 243, 556, 557), (87, 84, 334, 333), (224, 225, 540, 348), (185, 186, 505, 504), (261, 262, 575, 572), (318, 319, 387, 386), (320, 321, 610, 611), (283, 280, 591, 592), (167, 164, 342, 341), (36, 37, 328, 392), (74, 75, 409, 369), (150, 151, 472, 473), (132, 133, 456, 457), (95, 92, 421, 422), (169, 170, 491, 488), (247, 244, 350, 349), (228, 229, 542, 543), (191, 188, 507, 508), (266, 267, 351, 577), (286, 287, 324, 594), (49, 50, 357, 356), (43, 40, 326, 393), (78, 79, 411, 371), (154, 155, 476, 477), (136, 137, 460, 461), (99, 96, 425, 426), (173, 174, 495, 492), (250, 251, 562, 563), (65, 66, 365, 364), (232, 233, 546, 547), (195, 192, 511, 512), (269, 270, 581, 578), (289, 290, 596, 376), (81, 82, 373, 372), (44, 45, 354, 394), (82, 83, 413, 373), (158, 159, 480, 481), (140, 141, 464, 465), (103, 100, 429, 430), (177, 178, 499, 496), (254, 255, 566, 567), (236, 237, 550, 551), (199, 196, 515, 516), (273, 274, 585, 582), (293, 294, 598, 378), (48, 49, 356, 396), (86, 87, 333, 415), (162, 163, 484, 485), (144, 145, 468, 340), (105, 106, 433, 432), (181, 182, 503, 500), (258, 259, 570, 571), (284, 285, 374, 325), (240, 241, 554, 555), (203, 200, 519, 520), (277, 278, 589, 586), (37, 38, 329, 328), (297, 298, 600, 380), (300, 301, 382, 381), (52, 53, 358, 398), (89, 90, 419, 416), (107, 104, 336, 335), (148, 149, 470, 471), (111, 108, 435, 436), (186, 187, 343, 505), (262, 263, 574, 575), (314, 315, 389, 388), (244, 245, 558, 350), (205, 206, 523, 522), (281, 282, 593, 590), (187, 184, 344, 343), (301, 302, 602, 382), (56, 57, 360, 400), (93, 94, 423, 420), (170, 171, 490, 491), (267, 264, 352, 351), (115, 112, 439, 440), (152, 153, 474, 475), (189, 190, 509, 506), (248, 249, 560, 561), (211, 208, 525, 526), (53, 54, 359, 358), (305, 306, 330, 603), (60, 61, 362, 402), (97, 98, 427, 424), (174, 175, 494, 495), (69, 70, 367, 366), (119, 116, 443, 444), (156, 157, 478, 479), (193, 194, 513, 510), (270, 271, 580, 581), (252, 253, 564, 565), (215, 212, 529, 530), (290, 291, 595, 596), (311, 308, 605, 391), (64, 65, 364, 404), (101, 102, 431, 428), (178, 179, 498, 499), (123, 120, 447, 448), (160, 161, 482, 483), (197, 198, 517, 514), (274, 275, 584, 585), (256, 257, 568, 569), (219, 216, 533, 534), (294, 295, 597, 598), (315, 312, 607, 389), (68, 69, 366, 406), (106, 107, 335, 433), (182, 183, 502, 503), (288, 289, 376, 375), (125, 126, 451, 450), (164, 165, 486, 342), (201, 202, 521, 518), (278, 279, 588, 589), (260, 261, 572, 573), (223, 220, 537, 538), (298, 299, 599, 600), (38, 39, 383, 329), (90, 91, 418, 419), (319, 316, 609, 387), (72, 73, 368, 408), (109, 110, 437, 434), (310, 311, 391, 390), (131, 128, 453, 454), (168, 169, 488, 489), (206, 207, 345, 523), (282, 283, 592, 593), (264, 265, 576, 352), (225, 226, 541, 540), (302, 303, 601, 602), (94, 95, 422, 423), (323, 320, 611, 385), (39, 36, 392, 383), (76, 77, 370, 410), (113, 114, 441, 438), (190, 191, 508, 509), (135, 132, 457, 458), (172, 173, 492, 493), (209, 210, 527, 524), (268, 269, 578, 579), (231, 228, 543, 544), (98, 99, 426, 427), (42, 43, 393, 353), (80, 81, 372, 412), (117, 118, 445, 442), (194, 195, 512, 513), (139, 136, 461, 462), (176, 177, 496, 497), (213, 214, 531, 528), (272, 273, 582, 583), (235, 232, 547, 548), (309, 310, 390, 604), (102, 103, 430, 431), (84, 85, 414, 334), (47, 44, 394, 395), (121, 122, 449, 446), (198, 199, 516, 517), (180, 181, 500, 501), (143, 140, 465, 466), (217, 218, 535, 532), (276, 277, 586, 587), (239, 236, 551, 552), (313, 314, 388, 606), (88, 89, 416, 417), (51, 48, 396, 397), (126, 127, 337, 451), (202, 203, 520, 521), (184, 185, 504, 344), (145, 146, 469, 468), (221, 222, 539, 536), (280, 281, 590, 591), (243, 240, 555, 556), (317, 318, 386, 608), (306, 307, 331, 330), (110, 111, 436, 437), (92, 93, 420, 421), (55, 52, 398, 399), (129, 130, 455, 452), (127, 124, 338, 337), (188, 189, 506, 507), (151, 148, 471, 472), (226, 227, 347, 541), (285, 286, 594, 374), (245, 246, 559, 558), (321, 322, 384, 610), (207, 204, 346, 345), (114, 115, 440, 441), (753, 752, 616, 767), (752, 768, 617, 616), (768, 766, 693, 617), (766, 753, 767, 693), (761, 770, 615, 614), (770, 702, 641, 615), (702, 703, 769, 641), (703, 761, 614, 769), (703, 702, 642, 771), (702, 707, 643, 642), (707, 708, 772, 643), (708, 703, 771, 772), (708, 707, 644, 773), (707, 712, 645, 644), (712, 713, 774, 645), (713, 708, 773, 774), (713, 712, 646, 775), (712, 717, 647, 646), (717, 718, 776, 647), (718, 713, 775, 776), (718, 717, 648, 777), (717, 722, 649, 648), (722, 723, 778, 649), (723, 718, 777, 778), (723, 722, 650, 779), (722, 727, 651, 650), (727, 728, 780, 651), (728, 723, 779, 780), (728, 727, 652, 781), (727, 732, 653, 652), (732, 733, 782, 653), (733, 728, 781, 782), (733, 732, 654, 783), (732, 737, 655, 654), (737, 738, 784, 655), (738, 733, 783, 784), (738, 737, 656, 785), (737, 742, 657, 656), (742, 743, 786, 657), (743, 738, 785, 786), (743, 742, 658, 787), (742, 747, 659, 658), (747, 748, 788, 659), (748, 743, 787, 788), (748, 747, 660, 789), (747, 752, 661, 660), (752, 753, 790, 661), (753, 748, 789, 790), (681, 680, 791, 622), (680, 682, 792, 791), (682, 683, 621, 792), (683, 681, 622, 621), (680, 751, 793, 794), (751, 756, 796, 793), (756, 682, 795, 796), (682, 680, 794, 795), (751, 750, 797, 798), (750, 755, 800, 797), (755, 756, 799, 800), (756, 751, 798, 799), (750, 749, 801, 802), (749, 754, 804, 801), (754, 755, 803, 804), (755, 750, 802, 803), (749, 748, 805, 806), (748, 753, 808, 805), (753, 754, 807, 808), (754, 749, 806, 807), (679, 678, 809, 624), (678, 680, 810, 809), (680, 681, 623, 810), (681, 679, 624, 623), (678, 746, 811, 812), (746, 751, 814, 811), (751, 680, 813, 814), (680, 678, 812, 813), (746, 745, 815, 816), (745, 750, 818, 815), (750, 751, 817, 818), (751, 746, 816, 817), (745, 744, 819, 820), (744, 749, 822, 819), (749, 750, 821, 822), (750, 745, 820, 821), (744, 743, 823, 824), (743, 748, 826, 823), (748, 749, 825, 826), (749, 744, 824, 825), (677, 676, 827, 626), (676, 678, 828, 827), (678, 679, 625, 828), (679, 677, 626, 625), (676, 741, 829, 830), (741, 746, 832, 829), (746, 678, 831, 832), (678, 676, 830, 831), (741, 740, 833, 834), (740, 745, 836, 833), (745, 746, 835, 836), (746, 741, 834, 835), (740, 739, 837, 838), (739, 744, 840, 837), (744, 745, 839, 840), (745, 740, 838, 839), (739, 738, 841, 842), (738, 743, 844, 841), (743, 744, 843, 844), (744, 739, 842, 843), (675, 674, 845, 628), (674, 676, 846, 845), (676, 677, 627, 846), (677, 675, 628, 627), (674, 736, 847, 848), (736, 741, 850, 847), (741, 676, 849, 850), (676, 674, 848, 849), (736, 735, 851, 852), (735, 740, 854, 851), (740, 741, 853, 854), (741, 736, 852, 853), (735, 734, 855, 856), (734, 739, 858, 855), (739, 740, 857, 858), (740, 735, 856, 857), (734, 733, 859, 860), (733, 738, 862, 859), (738, 739, 861, 862), (739, 734, 860, 861), (673, 672, 863, 630), (672, 674, 864, 863), (674, 675, 629, 864), (675, 673, 630, 629), (672, 731, 865, 866), (731, 736, 868, 865), (736, 674, 867, 868), (674, 672, 866, 867), (731, 730, 869, 870), (730, 735, 872, 869), (735, 736, 871, 872), (736, 731, 870, 871), (730, 729, 873, 874), (729, 734, 876, 873), (734, 735, 875, 876), (735, 730, 874, 875), (729, 728, 877, 878), (728, 733, 880, 877), (733, 734, 879, 880), (734, 729, 878, 879), (671, 670, 881, 632), (670, 672, 882, 881), (672, 673, 631, 882), (673, 671, 632, 631), (670, 726, 883, 884), (726, 731, 886, 883), (731, 672, 885, 886), (672, 670, 884, 885), (726, 725, 887, 888), (725, 730, 890, 887), (730, 731, 889, 890), (731, 726, 888, 889), (725, 724, 891, 892), (724, 729, 894, 891), (729, 730, 893, 894), (730, 725, 892, 893), (724, 723, 895, 896), (723, 728, 898, 895), (728, 729, 897, 898), (729, 724, 896, 897), (669, 668, 899, 634), (668, 670, 900, 899), (670, 671, 633, 900), (671, 669, 634, 633), (668, 721, 901, 902), (721, 726, 904, 901), (726, 670, 903, 904), (670, 668, 902, 903), (721, 720, 905, 906), (720, 725, 908, 905), (725, 726, 907, 908), (726, 721, 906, 907), (720, 719, 909, 910), (719, 724, 912, 909), (724, 725, 911, 912), (725, 720, 910, 911), (719, 718, 913, 914), (718, 723, 916, 913), (723, 724, 915, 916), (724, 719, 914, 915), (667, 666, 917, 636), (666, 668, 918, 917), (668, 669, 635, 918), (669, 667, 636, 635), (666, 716, 919, 920), (716, 721, 922, 919), (721, 668, 921, 922), (668, 666, 920, 921), (716, 715, 923, 924), (715, 720, 926, 923), (720, 721, 925, 926), (721, 716, 924, 925), (715, 714, 927, 928), (714, 719, 930, 927), (719, 720, 929, 930), (720, 715, 928, 929), (714, 713, 931, 932), (713, 718, 934, 931), (718, 719, 933, 934), (719, 714, 932, 933), (665, 664, 935, 638), (664, 666, 936, 935), (666, 667, 637, 936), (667, 665, 638, 637), (664, 711, 937, 938), (711, 716, 940, 937), (716, 666, 939, 940), (666, 664, 938, 939), (711, 710, 941, 942), (710, 715, 944, 941), (715, 716, 943, 944), (716, 711, 942, 943), (710, 709, 945, 946), (709, 714, 948, 945), (714, 715, 947, 948), (715, 710, 946, 947), (709, 708, 949, 950), (708, 713, 952, 949), (713, 714, 951, 952), (714, 709, 950, 951), (663, 662, 953, 640), (662, 664, 954, 953), (664, 665, 639, 954), (665, 663, 640, 639), (662, 706, 955, 956), (706, 711, 958, 955), (711, 664, 957, 958), (664, 662, 956, 957), (706, 705, 959, 960), (705, 710, 962, 959), (710, 711, 961, 962), (711, 706, 960, 961), (705, 704, 963, 964), (704, 709, 966, 963), (709, 710, 965, 966), (710, 705, 964, 965), (704, 703, 967, 968), (703, 708, 970, 967), (708, 709, 969, 970), (709, 704, 968, 969), (972, 757, 684, 613), (757, 662, 971, 684), (662, 663, 612, 971), (663, 972, 613, 612), (757, 758, 686, 685), (758, 706, 974, 686), (706, 662, 973, 974), (662, 757, 685, 973), (758, 759, 688, 687), (759, 705, 976, 688), (705, 706, 975, 976), (706, 758, 687, 975), (759, 760, 690, 689), (760, 704, 978, 690), (704, 705, 977, 978), (705, 759, 689, 977), (760, 761, 692, 691), (761, 703, 980, 692), (703, 704, 979, 980), (704, 760, 691, 979), (683, 682, 981, 620), (682, 762, 618, 981), (762, 982, 619, 618), (982, 683, 620, 619), (682, 756, 983, 984), (756, 763, 700, 983), (763, 762, 701, 700), (762, 682, 984, 701), (756, 755, 985, 986), (755, 764, 698, 985), (764, 763, 699, 698), (763, 756, 986, 699), (755, 754, 987, 988), (754, 765, 696, 987), (765, 764, 697, 696), (764, 755, 988, 697), (754, 753, 989, 990), (753, 766, 694, 989), (766, 765, 695, 694), (765, 754, 990, 695), (279, 278, 966, 965), (307, 306, 618, 619), (261, 260, 950, 949), (39, 38, 617, 693), (52, 55, 776, 775), (91, 90, 796, 795), (130, 129, 829, 832), (32, 33, 764, 765), (124, 127, 625, 626), (73, 72, 785, 656), (148, 151, 849, 848), (227, 226, 918, 635), (311, 310, 700, 701), (17, 18, 717, 712), (169, 168, 866, 865), (246, 245, 935, 936), (322, 321, 989, 694), (283, 282, 970, 969), (204, 207, 633, 634), (9, 10, 671, 673), (265, 264, 640, 953), (56, 59, 778, 777), (95, 94, 800, 799), (134, 133, 833, 836), (31, 32, 765, 766), (42, 41, 615, 641), (3, 31, 766, 768), (77, 76, 787, 658), (152, 155, 853, 852), (230, 229, 919, 922), (191, 190, 886, 885), (18, 19, 722, 717), (173, 172, 870, 869), (248, 251, 939, 938), (58, 57, 648, 649), (30, 1, 770, 761)])
me_plane.polygons.foreach_set('material_index', [1, 1, 1, 1, 1, 1, 1, 1, 1, 1, 1, 1, 1, 1, 1, 1, 1, 1, 1, 1, 1, 1, 1, 1, 1, 1, 1, 1, 1, 1, 1, 1, 1, 1, 1, 1, 1, 1, 1, 1, 1, 1, 1, 1, 1, 1, 1, 1, 1, 1, 1, 1, 1, 1, 1, 1, 1, 1, 1, 1, 1, 1, 1, 1, 1, 1, 1, 1, 1, 1, 1, 1, 1, 1, 1, 0, 0, 1, 1, 1, 1, 1, 0, 1, 1, 1, 1, 1, 1, 1, 0, 1, 1, 1, 1, 0, 1, 1, 1, 1, 1, 1, 1, 0, 1, 1, 1, 1, 1, 0, 1, 1, 1, 1, 1, 1, 1, 1, 1, 1, 1, 1, 1, 1, 1, 1, 0, 1, 1, 1, 1, 1, 1, 1, 1, 1, 1, 1, 1, 1, 1, 1, 1, 1, 1, 1, 1, 1, 1, 1, 1, 1, 1, 1, 1, 1, 1, 1, 1, 1, 1, 1, 1, 1, 1, 1, 1, 1, 1, 1, 0, 1, 1, 1, 1, 1, 0, 1, 1, 1, 0, 1, 0, 1, 1, 1, 1, 1, 1, 1, 1, 1, 1, 1, 0, 1, 1, 1, 1, 1, 1, 1, 1, 1, 1, 1, 1, 1, 1, 1, 1, 1, 1, 1, 1, 1, 1, 1, 1, 1, 1, 1, 1, 1, 1, 1, 1, 1, 1, 1, 1, 1, 1, 1, 1, 1, 1, 0, 1, 1, 1, 1, 1, 1, 1, 1, 1, 1, 1, 1, 1, 0, 1, 1, 1, 1, 1, 1, 1, 1, 1, 1, 1, 1, 1, 1, 1, 1, 1, 1, 1, 1, 1, 1, 1, 0, 1, 1, 1, 1, 0, 1, 1, 1, 1, 1, 1, 1, 1, 0, 1, 1, 1, 1, 1, 1, 1, 1, 1, 1, 0, 1, 0, 1, 1, 0, 1, 1, 1, 1, 1, 1, 1, 1, 1, 1, 1, 0, 1, 1, 0, 0, 1, 1, 1, 1, 1, 1, 1, 1, 1, 1, 1, 0, 1, 1, 0, 1, 1, 1, 1, 1, 1, 1, 1, 1, 0, 1, 1, 0, 1, 1, 1, 1, 1, 0, 1, 1, 1, 1, 1, 1, 1, 1, 1, 1, 1, 1, 1, 1, 1, 1, 1, 1, 1, 1, 1, 1, 1, 1, 1, 1, 1, 1, 1, 1, 1, 1, 1, 1, 1, 1, 1, 1, 1, 1, 1, 1, 1, 1, 1, 1, 1, 1, 1, 1, 1, 1, 1, 1, 1, 1, 1, 1, 1, 1, 1, 1, 1, 1, 1, 1, 1, 1, 1, 1, 1, 1, 1, 1, 1, 1, 1, 1, 1, 1, 1, 1, 1, 1, 1, 1, 1, 1, 1, 1, 1, 1, 1, 1, 1, 1, 1, 1, 1, 1, 1, 1, 1, 1, 1, 1, 1, 1, 1, 1, 1, 1, 1, 1, 1, 1, 1, 1, 1, 1, 1, 1, 1, 1, 1, 1, 1, 1, 1, 1, 1, 1, 1, 1, 1, 1, 1, 1, 1, 1, 1, 1, 1, 1, 1, 1, 1, 1, 1, 1, 1, 1, 1, 1, 1, 1, 1, 1, 1, 1, 1, 1, 1, 1, 1, 1, 1, 1, 1, 1, 1, 1, 1, 1, 1, 1, 1, 1, 1, 1, 1, 1, 1, 1, 1, 1, 1, 1, 1, 1, 1, 1, 1, 1, 1, 1, 1, 1, 1, 1, 1, 1, 1, 1, 1, 1, 1, 1, 1, 1, 1, 1, 1, 1, 1, 1, 1, 1, 1, 1, 1, 1, 1, 1, 1, 1, 1, 1, 1, 1, 1, 1, 1, 1, 1, 1, 1, 1, 1, 1, 1, 1, 1, 1, 1, 1, 1, 1, 1, 1, 1, 1, 1, 1, 1, 1, 1, 1, 1, 1, 1, 1, 1, 1, 1, 1, 1, 1, 1, 1, 1, 1, 1, 1, 1, 1, 1, 1, 1, 1, 1, 1, 1, 1, 1, 1, 1, 1, 1, 1, 1, 1, 1, 1, 1, 1, 1, 1, 1, 1, 1, 1, 1, 1, 1, 1, 1, 1, 1, 1, 1, 1, 1, 1, 1, 1, 1, 1, 1, 1, 1, 1, 1, 1, 1, 1, 1, 1, 1, 1, 1, 1, 1, 1, 1, 1, 1, 1, 1, 1, 1, 1, 1, 0, 1, 1, 1, 1, 1, 1, 1, 1, 1, 1, 1, 1, 1, 1, 1, 1, 1, 1, 1, 1, 1, 1, 1, 1, 1, 1, 1, 1, 1, 1, 1, 1, 1, 1, 1, 1, 1, 1, 1, 1, 1, 1, 1, 1, 1, 1, 1, 1, 1, 1, 1, 1, 1, 1, 1, 1, 1, 1, 1, 1, 1, 1, 1, 1, 1, 1, 1, 1, 1, 1, 1, 1, 1, 1, 1, 1, 1, 1, 1, 1, 1, 1, 1, 1, 1, 1, 1, 1, 1, 1, 1, 1, 1, 1, 1, 1, 1, 1, 1, 1, 1, 1, 1, 1, 1, 1, 1, 1, 1, 1, 1, 1, 1, 1, 1, 1, 1, 1, 1, 1, 1, 1, 1, 1, 1, 1, 1, 1, 0, 1, 1, 1, 1, 1, 1, 1, 1, 1, 1, 1, 1, 1, 1, 1, 1, 1, 1, 1, 1, 1, 0, 1, 1, 1, 1, 1, 1, 1, 1, 1, 1, 1, 1, 1, 1, 1, 1, 1, 1, 1, 1, 1, 1, 1, 1, 1, 1, 1, 1, 1, 1, 1, 1, 1, 1, 1, 1, 1, 1, 1, 1, 1, 1, 1, 1, 1, 1, 1, 1, 1, 1, 1, 1, 1, 1, 1, 1, 1, 1, 1, 1, 1, 1, 1, 1, 1, 1, 1, 1, 1, 1, 1, 1, 1, 1, 1, 1, 1, 1, 1, 1, 1, 1, 1, 1, 1, 1, 1, 1, 1, 1, 1, 1, 0, 1, 1, 1, 1, 1, 0, 1, 1, 1, 1, 1, 0, 1, 1, 1, 1, 0, 1, 0, 1, 1, 1, 1, 0, 1, 1, 1, 0])
me_plane.materials.append(mat_black)
me_plane.materials.append(mat_dark_white)
me_plane.use_remesh_preserve_volume = False
me_plane.use_remesh_preserve_attributes = False
me_plane.use_mirror_vertex_groups = False
me_plane.update()

# ---- objects
ob_light = bpy.data.objects.new('Light', light_light)
ob_camera = bpy.data.objects.new('Camera', cam_camera)
ob_cube_003 = bpy.data.objects.new('Cube.003', me_cube_003)
ob_plane = bpy.data.objects.new('Plane', me_plane)

# ---- transforms, parenting, visibility, modifiers, constraints
ob_light.location = (4.076, 1.005, 5.904)
ob_light.rotation_euler = (0.6503, 0.05522, 1.866)
ob_light.lock_rotations_4d = False
ob_light.empty_display_type = 'ARROWS'
ob_light.color = (0.0, 0.0, 0.0, 0.0)
ob_light.lineart.crease_threshold = 0.0
ob_camera.location = (7.359, -6.926, 4.958)
ob_camera.rotation_euler = (1.109, 0.0, 0.8149)
ob_camera.lock_rotations_4d = False
ob_camera.empty_display_type = 'ARROWS'
ob_camera.color = (0.0, 0.0, 0.0, 0.0)
ob_camera.display_type = 'WIRE'
ob_camera.lineart.crease_threshold = 0.0
ob_cube_003.location = (0.7648, -0.5041, 0.7329)
ob_cube_003.rotation_euler = (0.0, -0.0, 1.571)
ob_cube_003.scale = (0.1673, 0.08014, 0.02455)
ob_cube_003.lineart.crease_threshold = 0.0
ob_plane.location = (1.117, -0.5225, 0.7479)
ob_plane.scale = (0.08456, 0.1996, 0.08456)
ob_plane.lineart.crease_threshold = 0.0

# ---- collection membership
col_collection.objects.link(ob_light)
col_collection.objects.link(ob_camera)
col_collection.objects.link(ob_cube_003)
col_collection.objects.link(ob_plane)

# ---- scene / render settings (as saved in the file)
scene.camera = ob_camera
scene.frame_start = 1; scene.frame_end = 250; scene.frame_set(1)
scene.render.engine = 'BLENDER_EEVEE_NEXT'
scene.cycles.use_denoising = False
scene.cycles.samples = 128
scene.cycles.sampling_pattern = 'TABULATED_SOBOL'
scene.cycles.use_adaptive_sampling = False
scene.cycles.use_light_tree = False
scene.view_settings.view_transform = 'Filmic'
bpy.context.view_layer.update()
